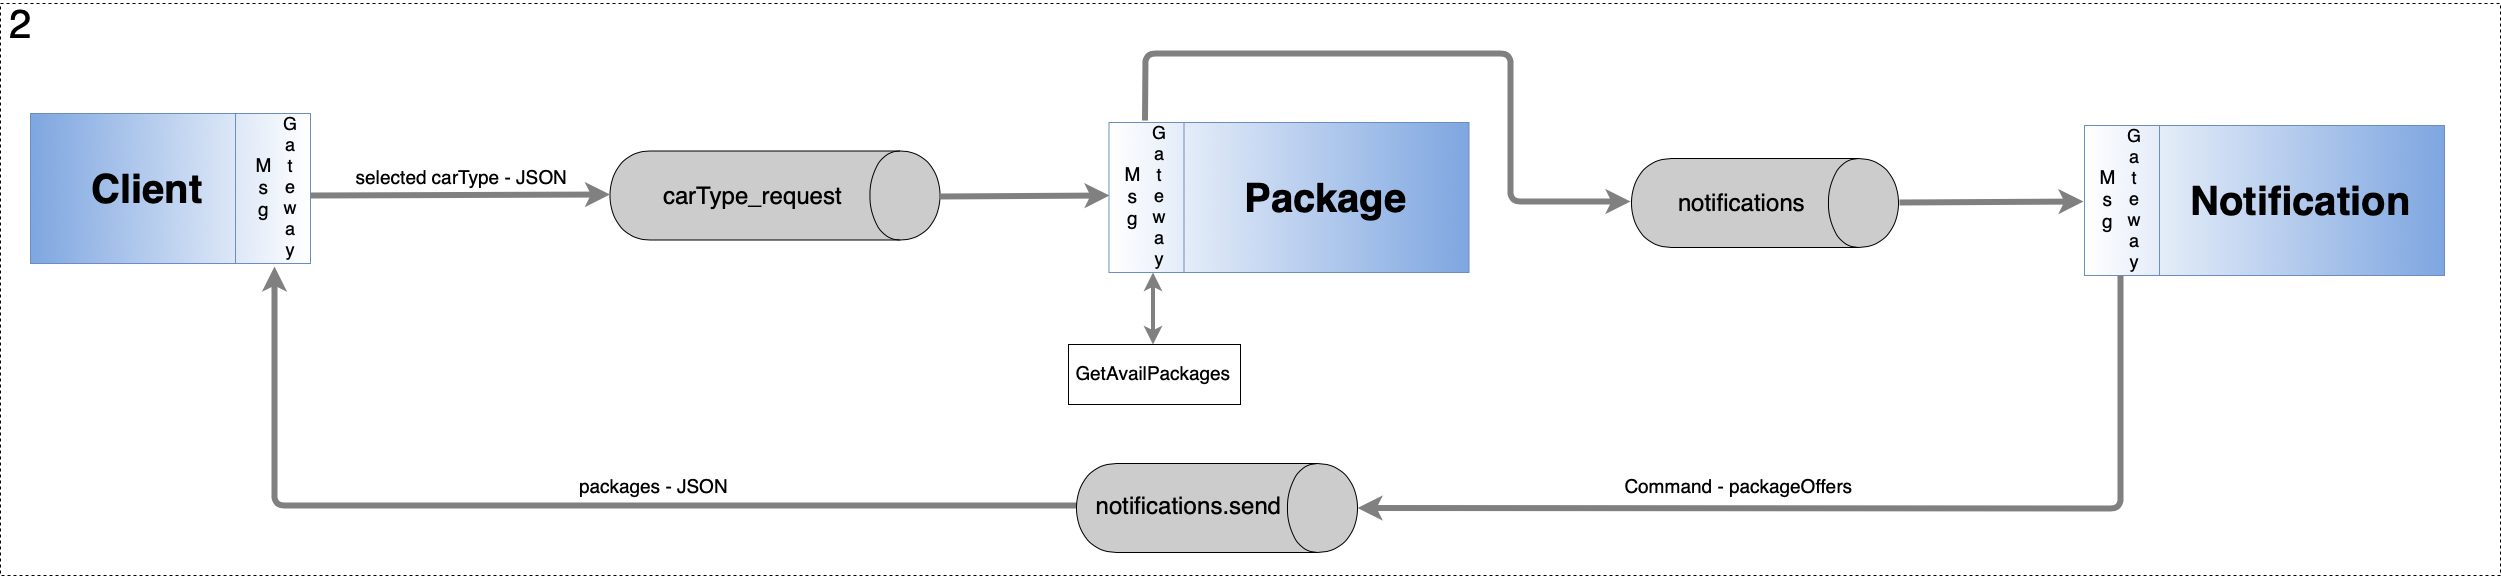

The diagram above was exported from draw.io. Its source (the exported page's mxGraphModel, read from the mxfile embedded in the PNG):
<mxGraphModel dx="2914" dy="1312" grid="1" gridSize="10" guides="1" tooltips="1" connect="1" arrows="1" fold="1" page="1" pageScale="1" pageWidth="850" pageHeight="1100" background="#ffffff" math="0" shadow="0">
  <root>
    <mxCell id="0" />
    <mxCell id="1" parent="0" />
    <mxCell id="2" value="" style="rounded=0;whiteSpace=wrap;html=1;fillColor=none;gradientColor=#ffffff;fontSize=19;dashed=1;" vertex="1" parent="1">
      <mxGeometry x="-810" y="588" width="2500" height="572" as="geometry" />
    </mxCell>
    <mxCell id="3" value="" style="shape=cylinder;whiteSpace=wrap;html=1;boundedLbl=1;backgroundOutline=1;rotation=90;fillColor=#CCCCCC;" vertex="1" parent="1">
      <mxGeometry x="-80" y="615" width="89" height="330" as="geometry" />
    </mxCell>
    <mxCell id="4" value="" style="shape=internalStorage;whiteSpace=wrap;html=1;backgroundOutline=1;rotation=-180;dx=75;dy=0;fillColor=#7EA6E0;strokeColor=#6c8ebf;gradientColor=#ffffff;gradientDirection=west;" vertex="1" parent="1">
      <mxGeometry x="-780" y="698" width="280" height="150" as="geometry" />
    </mxCell>
    <mxCell id="5" value="&lt;font style=&quot;font-size: 40px&quot;&gt;&lt;b&gt;Client&lt;/b&gt;&lt;/font&gt;" style="text;html=1;strokeColor=none;fillColor=none;align=center;verticalAlign=middle;whiteSpace=wrap;rounded=0;" vertex="1" parent="1">
      <mxGeometry x="-684" y="763" width="40" height="20" as="geometry" />
    </mxCell>
    <mxCell id="6" value="" style="endArrow=classic;html=1;entryX=0.5;entryY=1;entryDx=0;entryDy=0;fontSize=24;strokeWidth=6;strokeColor=#808080;" edge="1" parent="1">
      <mxGeometry width="50" height="50" relative="1" as="geometry">
        <mxPoint x="-500" y="780" as="sourcePoint" />
        <mxPoint x="-200.50000000000045" y="779" as="targetPoint" />
      </mxGeometry>
    </mxCell>
    <mxCell id="7" value="carType_request" style="text;html=1;strokeColor=none;fillColor=none;align=center;verticalAlign=middle;whiteSpace=wrap;rounded=0;fontSize=24;" vertex="1" parent="1">
      <mxGeometry x="-78" y="770" width="40" height="20" as="geometry" />
    </mxCell>
    <mxCell id="8" value="M&#10;s&#10;g" style="text;strokeColor=none;fillColor=none;align=center;verticalAlign=middle;whiteSpace=wrap;rounded=0;fontSize=19;spacing=0;spacingTop=0;" vertex="1" parent="1">
      <mxGeometry x="-567" y="768" width="40" height="6" as="geometry" />
    </mxCell>
    <mxCell id="9" value="G&#10;a&#10;t&#10;e&#10;w&#10;a&#10;y" style="text;strokeColor=none;fillColor=none;align=center;verticalAlign=middle;whiteSpace=wrap;rounded=0;fontSize=18;spacing=0;spacingTop=0;" vertex="1" parent="1">
      <mxGeometry x="-540" y="769" width="40" height="6" as="geometry" />
    </mxCell>
    <mxCell id="10" value="selected carType - JSON" style="text;html=1;strokeColor=none;fillColor=none;align=center;verticalAlign=middle;whiteSpace=wrap;rounded=0;fontSize=19;" vertex="1" parent="1">
      <mxGeometry x="-465" y="751" width="231" height="20" as="geometry" />
    </mxCell>
    <mxCell id="11" value="" style="shape=internalStorage;whiteSpace=wrap;html=1;backgroundOutline=1;rotation=0;dx=75;dy=0;fillColor=#7EA6E0;strokeColor=#6c8ebf;gradientColor=#ffffff;gradientDirection=west;" vertex="1" parent="1">
      <mxGeometry x="298.5" y="707" width="360" height="150" as="geometry" />
    </mxCell>
    <mxCell id="12" value="&lt;font style=&quot;font-size: 40px&quot;&gt;&lt;b&gt;Package&lt;/b&gt;&lt;/font&gt;" style="text;html=1;strokeColor=none;fillColor=none;align=center;verticalAlign=middle;whiteSpace=wrap;rounded=0;" vertex="1" parent="1">
      <mxGeometry x="494.5" y="772" width="40" height="20" as="geometry" />
    </mxCell>
    <mxCell id="13" value="" style="endArrow=classic;html=1;fontSize=24;strokeWidth=6;strokeColor=#808080;" edge="1" parent="1">
      <mxGeometry width="50" height="50" relative="1" as="geometry">
        <mxPoint x="129" y="781" as="sourcePoint" />
        <mxPoint x="299" y="780" as="targetPoint" />
      </mxGeometry>
    </mxCell>
    <mxCell id="14" value="M&#10;s&#10;g" style="text;strokeColor=none;fillColor=none;align=center;verticalAlign=middle;whiteSpace=wrap;rounded=0;fontSize=19;spacing=0;spacingTop=0;" vertex="1" parent="1">
      <mxGeometry x="301.5" y="777" width="40" height="6" as="geometry" />
    </mxCell>
    <mxCell id="15" value="G&#10;a&#10;t&#10;e&#10;w&#10;a&#10;y" style="text;strokeColor=none;fillColor=none;align=center;verticalAlign=middle;whiteSpace=wrap;rounded=0;fontSize=18;spacing=0;spacingTop=0;" vertex="1" parent="1">
      <mxGeometry x="328.5" y="778" width="40" height="6" as="geometry" />
    </mxCell>
    <mxCell id="16" value="" style="edgeStyle=orthogonalEdgeStyle;rounded=0;orthogonalLoop=1;jettySize=auto;html=1;strokeColor=#808080;strokeWidth=4;fontSize=19;startArrow=classic;startFill=1;endArrow=classic;endFill=1;" edge="1" parent="1">
      <mxGeometry relative="1" as="geometry">
        <mxPoint x="342.5" y="929" as="sourcePoint" />
        <mxPoint x="342.5" y="857" as="targetPoint" />
      </mxGeometry>
    </mxCell>
    <mxCell id="17" value="GetAvailPackages" style="rounded=0;whiteSpace=wrap;html=1;fillColor=#FFFFFF;gradientColor=#ffffff;fontSize=19;" vertex="1" parent="1">
      <mxGeometry x="258" y="929" width="172" height="60" as="geometry" />
    </mxCell>
    <mxCell id="18" value="" style="shape=cylinder;whiteSpace=wrap;html=1;boundedLbl=1;backgroundOutline=1;rotation=90;fillColor=#CCCCCC;" vertex="1" parent="1">
      <mxGeometry x="910" y="654" width="89" height="267" as="geometry" />
    </mxCell>
    <mxCell id="19" value="" style="endArrow=classic;html=1;fontSize=24;strokeWidth=6;strokeColor=#808080;exitX=0.1;exitY=-0.013;exitDx=0;exitDy=0;exitPerimeter=0;" edge="1" source="11" parent="1">
      <mxGeometry width="50" height="50" relative="1" as="geometry">
        <mxPoint x="753" y="787" as="sourcePoint" />
        <mxPoint x="820" y="786" as="targetPoint" />
        <Array as="points">
          <mxPoint x="335" y="638" />
          <mxPoint x="700" y="638" />
          <mxPoint x="700" y="786" />
        </Array>
      </mxGeometry>
    </mxCell>
    <mxCell id="20" value="notifications" style="text;html=1;strokeColor=none;fillColor=none;align=center;verticalAlign=middle;whiteSpace=wrap;rounded=0;fontSize=24;" vertex="1" parent="1">
      <mxGeometry x="910.5" y="777" width="40" height="20" as="geometry" />
    </mxCell>
    <mxCell id="21" value="&lt;font style=&quot;font-size: 40px&quot;&gt;2&lt;/font&gt;" style="text;html=1;strokeColor=none;fillColor=none;align=center;verticalAlign=middle;whiteSpace=wrap;rounded=0;dashed=1;fontSize=19;" vertex="1" parent="1">
      <mxGeometry x="-810" y="598" width="40" height="20" as="geometry" />
    </mxCell>
    <mxCell id="22" value="" style="endArrow=classic;html=1;fontSize=24;strokeWidth=6;strokeColor=#808080;exitX=0.5;exitY=1;exitDx=0;exitDy=0;" edge="1" source="25" parent="1">
      <mxGeometry width="50" height="50" relative="1" as="geometry">
        <mxPoint x="1200" y="1030" as="sourcePoint" />
        <mxPoint x="-536" y="851" as="targetPoint" />
        <Array as="points">
          <mxPoint x="280" y="1090" />
          <mxPoint x="-536" y="1090" />
        </Array>
      </mxGeometry>
    </mxCell>
    <mxCell id="23" value="Command - packageOffers" style="text;html=1;strokeColor=none;fillColor=none;align=center;verticalAlign=middle;whiteSpace=wrap;rounded=0;fontSize=19;" vertex="1" parent="1">
      <mxGeometry x="806" y="1060" width="243" height="20" as="geometry" />
    </mxCell>
    <mxCell id="24" value="packages - JSON" style="text;html=1;strokeColor=none;fillColor=none;align=center;verticalAlign=middle;whiteSpace=wrap;rounded=0;fontSize=19;" vertex="1" parent="1">
      <mxGeometry x="-278.5" y="1060" width="243" height="20" as="geometry" />
    </mxCell>
    <mxCell id="25" value="" style="shape=cylinder;whiteSpace=wrap;html=1;boundedLbl=1;backgroundOutline=1;rotation=90;fillColor=#CCCCCC;" vertex="1" parent="1">
      <mxGeometry x="362" y="952" width="89" height="281" as="geometry" />
    </mxCell>
    <mxCell id="26" value="" style="shape=internalStorage;whiteSpace=wrap;html=1;backgroundOutline=1;rotation=0;dx=75;dy=0;fillColor=#7EA6E0;strokeColor=#6c8ebf;gradientColor=#ffffff;gradientDirection=west;" vertex="1" parent="1">
      <mxGeometry x="1274" y="710" width="360" height="150" as="geometry" />
    </mxCell>
    <mxCell id="27" value="&lt;font style=&quot;font-size: 40px&quot;&gt;&lt;b&gt;Notification&lt;br&gt;&lt;/b&gt;&lt;/font&gt;" style="text;html=1;strokeColor=none;fillColor=none;align=center;verticalAlign=middle;whiteSpace=wrap;rounded=0;" vertex="1" parent="1">
      <mxGeometry x="1470" y="775" width="40" height="20" as="geometry" />
    </mxCell>
    <mxCell id="28" value="M&#10;s&#10;g" style="text;strokeColor=none;fillColor=none;align=center;verticalAlign=middle;whiteSpace=wrap;rounded=0;fontSize=19;spacing=0;spacingTop=0;" vertex="1" parent="1">
      <mxGeometry x="1277" y="780" width="40" height="6" as="geometry" />
    </mxCell>
    <mxCell id="29" value="G&#10;a&#10;t&#10;e&#10;w&#10;a&#10;y" style="text;strokeColor=none;fillColor=none;align=center;verticalAlign=middle;whiteSpace=wrap;rounded=0;fontSize=18;spacing=0;spacingTop=0;" vertex="1" parent="1">
      <mxGeometry x="1304" y="781" width="40" height="6" as="geometry" />
    </mxCell>
    <mxCell id="30" value="" style="endArrow=classic;html=1;fontSize=24;strokeWidth=6;strokeColor=#808080;" edge="1" parent="1">
      <mxGeometry width="50" height="50" relative="1" as="geometry">
        <mxPoint x="1089" y="787" as="sourcePoint" />
        <mxPoint x="1273" y="786" as="targetPoint" />
      </mxGeometry>
    </mxCell>
    <mxCell id="31" value="" style="endArrow=classic;html=1;fontSize=24;strokeWidth=6;strokeColor=#808080;entryX=0.5;entryY=0;entryDx=0;entryDy=0;" edge="1" target="25" parent="1">
      <mxGeometry width="50" height="50" relative="1" as="geometry">
        <mxPoint x="1310" y="860" as="sourcePoint" />
        <mxPoint y="1262" as="targetPoint" />
        <Array as="points">
          <mxPoint x="1310" y="1093" />
        </Array>
      </mxGeometry>
    </mxCell>
    <mxCell id="32" value="notifications.send" style="text;html=1;strokeColor=none;fillColor=none;align=center;verticalAlign=middle;whiteSpace=wrap;rounded=0;fontSize=24;" vertex="1" parent="1">
      <mxGeometry x="357.5" y="1080" width="40" height="20" as="geometry" />
    </mxCell>
  </root>
</mxGraphModel>